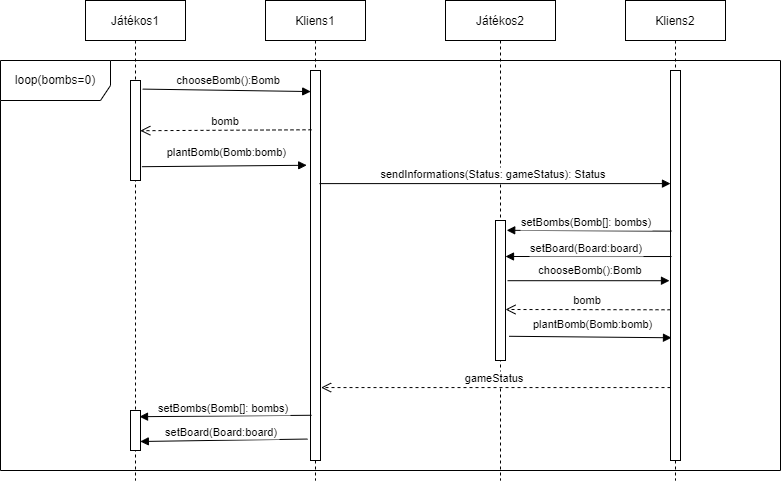

The diagram above was exported from draw.io. Its source (the exported page's mxGraphModel, read from the mxfile embedded in the PNG):
<mxGraphModel dx="1038" dy="489" grid="1" gridSize="10" guides="1" tooltips="1" connect="1" arrows="1" fold="1" page="1" pageScale="1" pageWidth="850" pageHeight="1100" math="0" shadow="0">
  <root>
    <mxCell id="0" />
    <mxCell id="1" parent="0" />
    <mxCell id="3nuBFxr9cyL0pnOWT2aG-1" value="Játékos1" style="shape=umlLifeline;perimeter=lifelinePerimeter;container=1;collapsible=0;recursiveResize=0;rounded=0;shadow=0;strokeWidth=1;" parent="1" vertex="1">
      <mxGeometry x="120" y="80" width="100" height="480" as="geometry" />
    </mxCell>
    <mxCell id="3nuBFxr9cyL0pnOWT2aG-2" value="" style="points=[];perimeter=orthogonalPerimeter;rounded=0;shadow=0;strokeWidth=1;" parent="3nuBFxr9cyL0pnOWT2aG-1" vertex="1">
      <mxGeometry x="45" y="80" width="10" height="100" as="geometry" />
    </mxCell>
    <mxCell id="3nuBFxr9cyL0pnOWT2aG-5" value="Kliens1" style="shape=umlLifeline;perimeter=lifelinePerimeter;container=1;collapsible=0;recursiveResize=0;rounded=0;shadow=0;strokeWidth=1;" parent="1" vertex="1">
      <mxGeometry x="300" y="80" width="100" height="480" as="geometry" />
    </mxCell>
    <mxCell id="3nuBFxr9cyL0pnOWT2aG-6" value="" style="points=[];perimeter=orthogonalPerimeter;rounded=0;shadow=0;strokeWidth=1;" parent="3nuBFxr9cyL0pnOWT2aG-5" vertex="1">
      <mxGeometry x="45" y="70" width="10" height="390" as="geometry" />
    </mxCell>
    <mxCell id="2aL1PIGodThlvwAVGcDl-1" value="Játékos2" style="shape=umlLifeline;perimeter=lifelinePerimeter;container=1;collapsible=0;recursiveResize=0;rounded=0;shadow=0;strokeWidth=1;" parent="1" vertex="1">
      <mxGeometry x="480" y="80" width="110" height="480" as="geometry" />
    </mxCell>
    <mxCell id="_96JzPiydHfXG9s1Ekkt-8" value="" style="points=[];perimeter=orthogonalPerimeter;rounded=0;shadow=0;strokeWidth=1;" parent="2aL1PIGodThlvwAVGcDl-1" vertex="1">
      <mxGeometry x="50" y="220" width="10" height="140" as="geometry" />
    </mxCell>
    <mxCell id="_96JzPiydHfXG9s1Ekkt-11" value="bomb" style="verticalAlign=bottom;endArrow=open;dashed=1;endSize=8;shadow=0;strokeWidth=1;exitX=0.1;exitY=0.152;exitDx=0;exitDy=0;exitPerimeter=0;" parent="2aL1PIGodThlvwAVGcDl-1" edge="1">
      <mxGeometry relative="1" as="geometry">
        <mxPoint x="60" y="309" as="targetPoint" />
        <mxPoint x="225" y="309.28" as="sourcePoint" />
      </mxGeometry>
    </mxCell>
    <mxCell id="2aL1PIGodThlvwAVGcDl-4" value="Kliens2" style="shape=umlLifeline;perimeter=lifelinePerimeter;container=1;collapsible=0;recursiveResize=0;rounded=0;shadow=0;strokeWidth=1;" parent="1" vertex="1">
      <mxGeometry x="660" y="80" width="100" height="480" as="geometry" />
    </mxCell>
    <mxCell id="2aL1PIGodThlvwAVGcDl-5" value="" style="points=[];perimeter=orthogonalPerimeter;rounded=0;shadow=0;strokeWidth=1;" parent="2aL1PIGodThlvwAVGcDl-4" vertex="1">
      <mxGeometry x="45" y="70" width="10" height="390" as="geometry" />
    </mxCell>
    <mxCell id="2aL1PIGodThlvwAVGcDl-26" value="gameStatus" style="verticalAlign=bottom;endArrow=open;dashed=1;endSize=8;shadow=0;strokeWidth=1;entryX=1.06;entryY=0.813;entryDx=0;entryDy=0;entryPerimeter=0;" parent="1" source="2aL1PIGodThlvwAVGcDl-5" target="3nuBFxr9cyL0pnOWT2aG-6" edge="1">
      <mxGeometry x="0.0063" relative="1" as="geometry">
        <mxPoint x="715" y="249" as="targetPoint" />
        <mxPoint x="545.5999999999999" y="249" as="sourcePoint" />
        <mxPoint as="offset" />
      </mxGeometry>
    </mxCell>
    <mxCell id="_96JzPiydHfXG9s1Ekkt-5" value="plantBomb(Bomb:bomb)" style="verticalAlign=bottom;endArrow=block;shadow=0;strokeWidth=1;exitX=1.14;exitY=0.862;exitDx=0;exitDy=0;exitPerimeter=0;entryX=-0.38;entryY=0.243;entryDx=0;entryDy=0;entryPerimeter=0;" parent="1" source="3nuBFxr9cyL0pnOWT2aG-2" target="3nuBFxr9cyL0pnOWT2aG-6" edge="1">
      <mxGeometry x="0.0283" y="4" relative="1" as="geometry">
        <mxPoint x="365" y="200" as="sourcePoint" />
        <mxPoint x="310" y="246" as="targetPoint" />
        <mxPoint as="offset" />
      </mxGeometry>
    </mxCell>
    <mxCell id="_96JzPiydHfXG9s1Ekkt-6" value="chooseBomb():Bomb" style="verticalAlign=bottom;endArrow=block;shadow=0;strokeWidth=1;entryX=0.02;entryY=0.054;entryDx=0;entryDy=0;entryPerimeter=0;exitX=1.22;exitY=0.086;exitDx=0;exitDy=0;exitPerimeter=0;" parent="1" source="3nuBFxr9cyL0pnOWT2aG-2" target="3nuBFxr9cyL0pnOWT2aG-6" edge="1">
      <mxGeometry x="0.028" y="1" relative="1" as="geometry">
        <mxPoint x="210" y="168" as="sourcePoint" />
        <mxPoint x="310" y="169" as="targetPoint" />
        <mxPoint as="offset" />
      </mxGeometry>
    </mxCell>
    <mxCell id="_96JzPiydHfXG9s1Ekkt-7" value="bomb" style="verticalAlign=bottom;endArrow=open;dashed=1;endSize=8;shadow=0;strokeWidth=1;exitX=0.1;exitY=0.152;exitDx=0;exitDy=0;exitPerimeter=0;entryX=0.98;entryY=0.502;entryDx=0;entryDy=0;entryPerimeter=0;" parent="1" source="3nuBFxr9cyL0pnOWT2aG-6" target="3nuBFxr9cyL0pnOWT2aG-2" edge="1">
      <mxGeometry relative="1" as="geometry">
        <mxPoint x="715" y="249" as="targetPoint" />
        <mxPoint x="550.5999999999999" y="249" as="sourcePoint" />
      </mxGeometry>
    </mxCell>
    <mxCell id="2aL1PIGodThlvwAVGcDl-7" value="sendInformations(Status: gameStatus): Status" style="verticalAlign=bottom;endArrow=block;shadow=0;strokeWidth=1;exitX=0.9;exitY=0.29;exitDx=0;exitDy=0;exitPerimeter=0;" parent="1" source="3nuBFxr9cyL0pnOWT2aG-6" target="2aL1PIGodThlvwAVGcDl-5" edge="1">
      <mxGeometry x="-0.0063" relative="1" as="geometry">
        <mxPoint x="355" y="190" as="sourcePoint" />
        <mxPoint x="526" y="190" as="targetPoint" />
        <mxPoint as="offset" />
      </mxGeometry>
    </mxCell>
    <mxCell id="_96JzPiydHfXG9s1Ekkt-9" value="plantBomb(Bomb:bomb)" style="verticalAlign=bottom;endArrow=block;shadow=0;strokeWidth=1;exitX=1.36;exitY=0.827;exitDx=0;exitDy=0;exitPerimeter=0;entryX=0.1;entryY=0.634;entryDx=0;entryDy=0;entryPerimeter=0;" parent="1" source="_96JzPiydHfXG9s1Ekkt-8" edge="1">
      <mxGeometry x="0.0283" y="4" relative="1" as="geometry">
        <mxPoint x="724" y="380" as="sourcePoint" />
        <mxPoint x="706" y="417.26" as="targetPoint" />
        <mxPoint as="offset" />
      </mxGeometry>
    </mxCell>
    <mxCell id="_96JzPiydHfXG9s1Ekkt-14" value="" style="points=[];perimeter=orthogonalPerimeter;rounded=0;shadow=0;strokeWidth=1;" parent="1" vertex="1">
      <mxGeometry x="165" y="490" width="10" height="40" as="geometry" />
    </mxCell>
    <mxCell id="_96JzPiydHfXG9s1Ekkt-15" value="loop(bombs=0)" style="shape=umlFrame;whiteSpace=wrap;html=1;glass=0;fillColor=none;width=110;height=40;" parent="1" vertex="1">
      <mxGeometry x="35" y="140" width="780" height="410" as="geometry" />
    </mxCell>
    <mxCell id="ACWl5lNUo_oJF9tw2AKx-1" value="setBombs(Bomb[]: bombs)" style="verticalAlign=bottom;endArrow=block;shadow=0;strokeWidth=1;exitX=0.1;exitY=0.412;exitDx=0;exitDy=0;exitPerimeter=0;entryX=1.12;entryY=0.07;entryDx=0;entryDy=0;entryPerimeter=0;" edge="1" parent="1" source="2aL1PIGodThlvwAVGcDl-5" target="_96JzPiydHfXG9s1Ekkt-8">
      <mxGeometry x="0.028" y="1" relative="1" as="geometry">
        <mxPoint x="600" y="280" as="sourcePoint" />
        <mxPoint x="550" y="311" as="targetPoint" />
        <mxPoint as="offset" />
      </mxGeometry>
    </mxCell>
    <mxCell id="ACWl5lNUo_oJF9tw2AKx-2" value="setBoard(Board:board)" style="verticalAlign=bottom;endArrow=block;shadow=0;strokeWidth=1;exitX=0.1;exitY=0.477;exitDx=0;exitDy=0;exitPerimeter=0;" edge="1" parent="1" source="2aL1PIGodThlvwAVGcDl-5">
      <mxGeometry x="0.028" y="1" relative="1" as="geometry">
        <mxPoint x="694" y="333.25999999999993" as="sourcePoint" />
        <mxPoint x="540" y="336" as="targetPoint" />
        <mxPoint as="offset" />
      </mxGeometry>
    </mxCell>
    <mxCell id="_96JzPiydHfXG9s1Ekkt-10" value="chooseBomb():Bomb" style="verticalAlign=bottom;endArrow=block;shadow=0;strokeWidth=1;exitX=1.2;exitY=0.43;exitDx=0;exitDy=0;exitPerimeter=0;entryX=-0.1;entryY=0.539;entryDx=0;entryDy=0;entryPerimeter=0;" parent="1" source="_96JzPiydHfXG9s1Ekkt-8" edge="1" target="2aL1PIGodThlvwAVGcDl-5">
      <mxGeometry x="0.028" y="1" relative="1" as="geometry">
        <mxPoint x="569" y="348" as="sourcePoint" />
        <mxPoint x="704" y="351" as="targetPoint" />
        <mxPoint as="offset" />
      </mxGeometry>
    </mxCell>
    <mxCell id="ACWl5lNUo_oJF9tw2AKx-3" value="setBombs(Bomb[]: bombs)" style="verticalAlign=bottom;endArrow=block;shadow=0;strokeWidth=1;exitX=0.1;exitY=0.884;exitDx=0;exitDy=0;exitPerimeter=0;entryX=0.9;entryY=0.155;entryDx=0;entryDy=0;entryPerimeter=0;" edge="1" parent="1" source="3nuBFxr9cyL0pnOWT2aG-6" target="_96JzPiydHfXG9s1Ekkt-14">
      <mxGeometry x="0.028" y="1" relative="1" as="geometry">
        <mxPoint x="340" y="494" as="sourcePoint" />
        <mxPoint x="230" y="450" as="targetPoint" />
        <mxPoint as="offset" />
      </mxGeometry>
    </mxCell>
    <mxCell id="ACWl5lNUo_oJF9tw2AKx-4" value="setBoard(Board:board)" style="verticalAlign=bottom;endArrow=block;shadow=0;strokeWidth=1;exitX=-0.3;exitY=0.945;exitDx=0;exitDy=0;exitPerimeter=0;entryX=0.98;entryY=0.775;entryDx=0;entryDy=0;entryPerimeter=0;" edge="1" parent="1" source="3nuBFxr9cyL0pnOWT2aG-6" target="_96JzPiydHfXG9s1Ekkt-14">
      <mxGeometry x="0.028" y="1" relative="1" as="geometry">
        <mxPoint x="716" y="346.03" as="sourcePoint" />
        <mxPoint x="180" y="519" as="targetPoint" />
        <mxPoint as="offset" />
      </mxGeometry>
    </mxCell>
  </root>
</mxGraphModel>